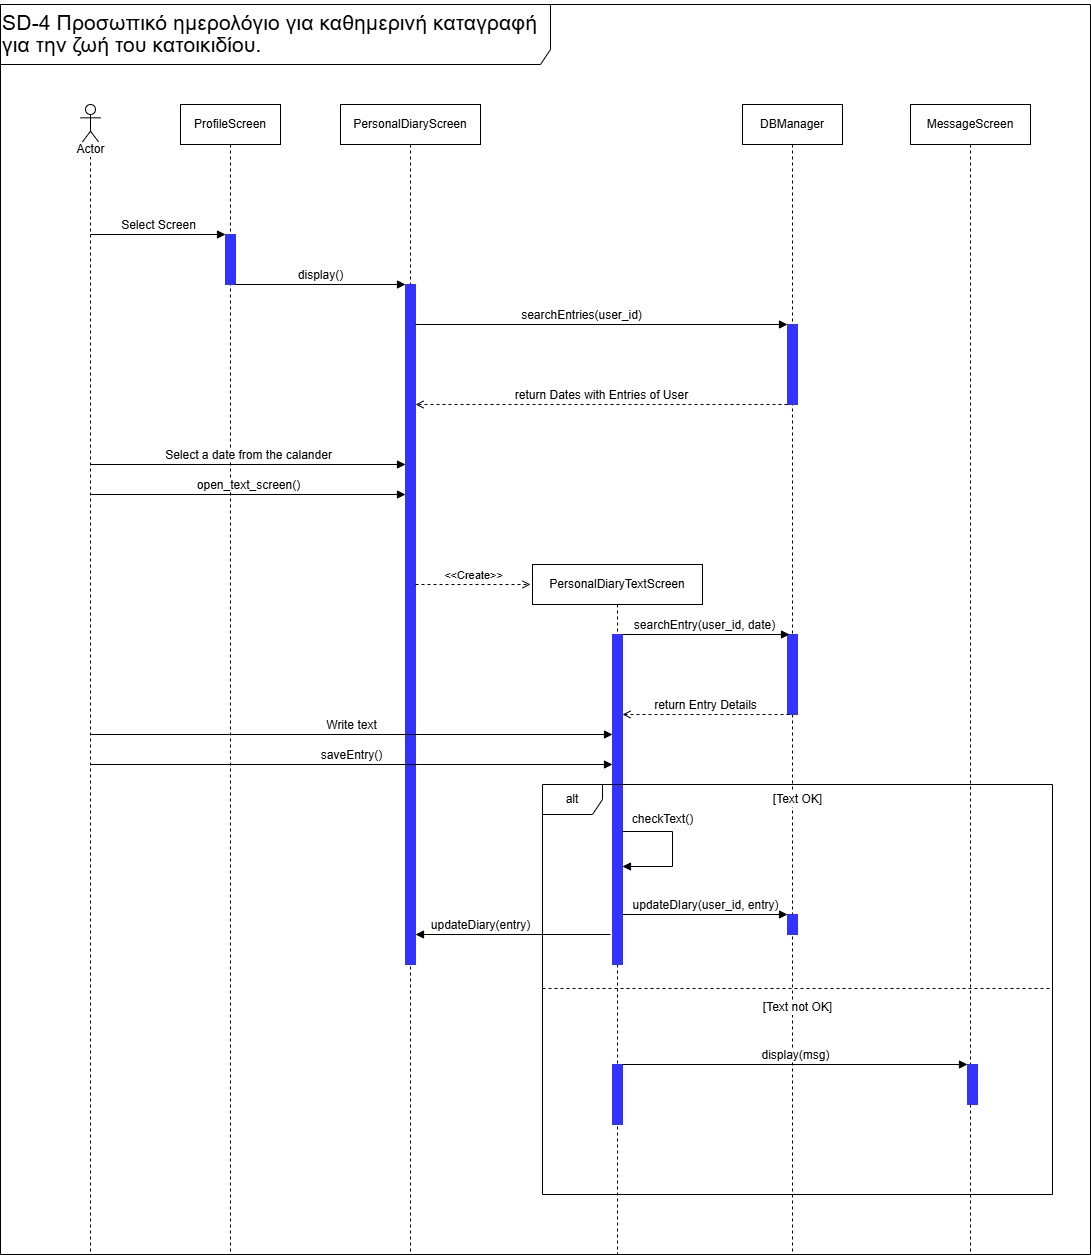

The diagram above was exported from draw.io. Its source (the exported page's mxGraphModel, read from the mxfile embedded in the PNG):
<mxGraphModel dx="1042" dy="1696" grid="1" gridSize="10" guides="1" tooltips="1" connect="1" arrows="1" fold="1" page="1" pageScale="1" pageWidth="827" pageHeight="1169" math="0" shadow="0">
  <root>
    <mxCell id="0" />
    <mxCell id="1" parent="0" />
    <mxCell id="pknOJlfZo0SBKfZFFDbX-1" value="ProfileScreen" style="shape=umlLifeline;perimeter=lifelinePerimeter;whiteSpace=wrap;html=1;container=1;dropTarget=0;collapsible=0;recursiveResize=0;outlineConnect=0;portConstraint=eastwest;newEdgeStyle={&quot;curved&quot;:0,&quot;rounded&quot;:0};" parent="1" vertex="1">
      <mxGeometry x="210" y="40" width="100" height="1150" as="geometry" />
    </mxCell>
    <mxCell id="pknOJlfZo0SBKfZFFDbX-2" value="" style="shape=umlLifeline;perimeter=lifelinePerimeter;whiteSpace=wrap;html=1;container=1;dropTarget=0;collapsible=0;recursiveResize=0;outlineConnect=0;portConstraint=eastwest;newEdgeStyle={&quot;curved&quot;:0,&quot;rounded&quot;:0};participant=umlActor;" parent="1" vertex="1">
      <mxGeometry x="110" y="40" width="20" height="1150" as="geometry" />
    </mxCell>
    <mxCell id="pknOJlfZo0SBKfZFFDbX-3" value="Actor" style="text;html=1;align=center;verticalAlign=middle;resizable=0;points=[];autosize=1;strokeColor=none;fillColor=none;labelBackgroundColor=default;" parent="1" vertex="1">
      <mxGeometry x="95" y="70" width="50" height="30" as="geometry" />
    </mxCell>
    <mxCell id="pknOJlfZo0SBKfZFFDbX-4" value="PersonalDiaryScreen" style="shape=umlLifeline;perimeter=lifelinePerimeter;whiteSpace=wrap;html=1;container=1;dropTarget=0;collapsible=0;recursiveResize=0;outlineConnect=0;portConstraint=eastwest;newEdgeStyle={&quot;curved&quot;:0,&quot;rounded&quot;:0};" parent="1" vertex="1">
      <mxGeometry x="370" y="40" width="140" height="1150" as="geometry" />
    </mxCell>
    <mxCell id="pknOJlfZo0SBKfZFFDbX-5" value="PersonalDiaryTextScreen" style="shape=umlLifeline;perimeter=lifelinePerimeter;whiteSpace=wrap;html=1;container=1;dropTarget=0;collapsible=0;recursiveResize=0;outlineConnect=0;portConstraint=eastwest;newEdgeStyle={&quot;curved&quot;:0,&quot;rounded&quot;:0};" parent="1" vertex="1">
      <mxGeometry x="562" y="500" width="170" height="690" as="geometry" />
    </mxCell>
    <mxCell id="pknOJlfZo0SBKfZFFDbX-6" value="DBManager" style="shape=umlLifeline;perimeter=lifelinePerimeter;whiteSpace=wrap;html=1;container=1;dropTarget=0;collapsible=0;recursiveResize=0;outlineConnect=0;portConstraint=eastwest;newEdgeStyle={&quot;curved&quot;:0,&quot;rounded&quot;:0};" parent="1" vertex="1">
      <mxGeometry x="772" y="40" width="100" height="1150" as="geometry" />
    </mxCell>
    <mxCell id="v3D905du_c6jr0JtX6HI-10" value="" style="html=1;points=[[0,0,0,0,5],[0,1,0,0,-5],[1,0,0,0,5],[1,1,0,0,-5]];perimeter=orthogonalPerimeter;outlineConnect=0;targetShapes=umlLifeline;portConstraint=eastwest;newEdgeStyle={&quot;curved&quot;:0,&quot;rounded&quot;:0};strokeColor=#3333FF;align=center;verticalAlign=middle;fontFamily=Helvetica;fontSize=12;fontColor=default;fillColor=#3333FF;" parent="pknOJlfZo0SBKfZFFDbX-6" vertex="1">
      <mxGeometry x="45" y="530" width="10" height="80" as="geometry" />
    </mxCell>
    <mxCell id="pknOJlfZo0SBKfZFFDbX-28" value="" style="html=1;points=[[0,0,0,0,5],[0,1,0,0,-5],[1,0,0,0,5],[1,1,0,0,-5]];perimeter=orthogonalPerimeter;outlineConnect=0;targetShapes=umlLifeline;portConstraint=eastwest;newEdgeStyle={&quot;curved&quot;:0,&quot;rounded&quot;:0};strokeColor=#3333FF;align=center;verticalAlign=middle;fontFamily=Helvetica;fontSize=12;fontColor=default;fillColor=#3333FF;" parent="pknOJlfZo0SBKfZFFDbX-6" vertex="1">
      <mxGeometry x="45" y="810" width="10" height="20" as="geometry" />
    </mxCell>
    <mxCell id="pknOJlfZo0SBKfZFFDbX-7" value="MessageScreen" style="shape=umlLifeline;perimeter=lifelinePerimeter;whiteSpace=wrap;html=1;container=1;dropTarget=0;collapsible=0;recursiveResize=0;outlineConnect=0;portConstraint=eastwest;newEdgeStyle={&quot;curved&quot;:0,&quot;rounded&quot;:0};" parent="1" vertex="1">
      <mxGeometry x="940" y="40" width="120" height="1150" as="geometry" />
    </mxCell>
    <mxCell id="pknOJlfZo0SBKfZFFDbX-8" value="&lt;p class=&quot;MsoNormal&quot;&gt;&lt;span style=&quot;font-size: 16pt; line-height: 102%;&quot;&gt;SD-4 Προσωπικό ημερολόγιο για καθημερινή καταγραφή&lt;br&gt;για την ζωή του κατοικιδίου.&lt;/span&gt;&lt;/p&gt;" style="shape=umlFrame;whiteSpace=wrap;html=1;pointerEvents=0;width=550;height=60;align=left;" parent="1" vertex="1">
      <mxGeometry x="30" y="-60" width="1090" height="1250" as="geometry" />
    </mxCell>
    <mxCell id="pknOJlfZo0SBKfZFFDbX-9" value="" style="html=1;points=[[0,0,0,0,5],[0,1,0,0,-5],[1,0,0,0,5],[1,1,0,0,-5]];perimeter=orthogonalPerimeter;outlineConnect=0;targetShapes=umlLifeline;portConstraint=eastwest;newEdgeStyle={&quot;curved&quot;:0,&quot;rounded&quot;:0};fillColor=#3333FF;strokeColor=#3333FF;" parent="1" vertex="1">
      <mxGeometry x="255" y="170" width="10" height="50" as="geometry" />
    </mxCell>
    <mxCell id="pknOJlfZo0SBKfZFFDbX-10" value="Select Screen" style="html=1;verticalAlign=bottom;endArrow=block;curved=0;rounded=0;fontFamily=Helvetica;fontSize=12;fontColor=default;" parent="1" target="pknOJlfZo0SBKfZFFDbX-9" edge="1">
      <mxGeometry width="80" relative="1" as="geometry">
        <mxPoint x="120" y="170" as="sourcePoint" />
        <mxPoint x="250" y="170" as="targetPoint" />
      </mxGeometry>
    </mxCell>
    <mxCell id="pknOJlfZo0SBKfZFFDbX-11" value="" style="html=1;points=[[0,0,0,0,5],[0,1,0,0,-5],[1,0,0,0,5],[1,1,0,0,-5]];perimeter=orthogonalPerimeter;outlineConnect=0;targetShapes=umlLifeline;portConstraint=eastwest;newEdgeStyle={&quot;curved&quot;:0,&quot;rounded&quot;:0};strokeColor=#3333FF;align=center;verticalAlign=middle;fontFamily=Helvetica;fontSize=12;fontColor=default;fillColor=#3333FF;" parent="1" vertex="1">
      <mxGeometry x="435" y="220" width="10" height="680" as="geometry" />
    </mxCell>
    <mxCell id="pknOJlfZo0SBKfZFFDbX-12" value="display()" style="html=1;verticalAlign=bottom;endArrow=block;curved=0;rounded=0;fontFamily=Helvetica;fontSize=12;fontColor=default;" parent="1" target="pknOJlfZo0SBKfZFFDbX-11" edge="1">
      <mxGeometry width="80" relative="1" as="geometry">
        <mxPoint x="265" y="220" as="sourcePoint" />
        <mxPoint x="430" y="220" as="targetPoint" />
      </mxGeometry>
    </mxCell>
    <mxCell id="pknOJlfZo0SBKfZFFDbX-15" value="" style="html=1;verticalAlign=bottom;endArrow=block;curved=0;rounded=0;fontFamily=Helvetica;fontSize=12;fontColor=default;" parent="1" source="pknOJlfZo0SBKfZFFDbX-11" edge="1">
      <mxGeometry width="80" relative="1" as="geometry">
        <mxPoint x="470" y="260" as="sourcePoint" />
        <mxPoint x="817" y="260" as="targetPoint" />
      </mxGeometry>
    </mxCell>
    <mxCell id="pknOJlfZo0SBKfZFFDbX-19" value="searchEntries(user_id)" style="edgeLabel;html=1;align=center;verticalAlign=middle;resizable=0;points=[];strokeColor=#3333FF;fontFamily=Helvetica;fontSize=12;fontColor=default;fillColor=#3333FF;" parent="pknOJlfZo0SBKfZFFDbX-15" vertex="1" connectable="0">
      <mxGeometry x="0.0031" y="7" relative="1" as="geometry">
        <mxPoint x="-22" y="-3" as="offset" />
      </mxGeometry>
    </mxCell>
    <mxCell id="pknOJlfZo0SBKfZFFDbX-18" value="" style="html=1;points=[[0,0,0,0,5],[0,1,0,0,-5],[1,0,0,0,5],[1,1,0,0,-5]];perimeter=orthogonalPerimeter;outlineConnect=0;targetShapes=umlLifeline;portConstraint=eastwest;newEdgeStyle={&quot;curved&quot;:0,&quot;rounded&quot;:0};strokeColor=#3333FF;align=center;verticalAlign=middle;fontFamily=Helvetica;fontSize=12;fontColor=default;fillColor=#3333FF;" parent="1" vertex="1">
      <mxGeometry x="817" y="260" width="10" height="80" as="geometry" />
    </mxCell>
    <mxCell id="pknOJlfZo0SBKfZFFDbX-20" value="return Dates with Entries of User" style="html=1;verticalAlign=bottom;endArrow=open;curved=0;rounded=0;fontFamily=Helvetica;fontSize=12;fontColor=default;dashed=1;endFill=0;" parent="1" target="pknOJlfZo0SBKfZFFDbX-11" edge="1">
      <mxGeometry width="80" relative="1" as="geometry">
        <mxPoint x="817" y="340" as="sourcePoint" />
        <mxPoint x="452" y="340" as="targetPoint" />
      </mxGeometry>
    </mxCell>
    <mxCell id="pknOJlfZo0SBKfZFFDbX-21" value="Select a date from the calander" style="html=1;verticalAlign=bottom;endArrow=block;curved=0;rounded=0;fontFamily=Helvetica;fontSize=12;fontColor=default;" parent="1" target="pknOJlfZo0SBKfZFFDbX-11" edge="1">
      <mxGeometry width="80" relative="1" as="geometry">
        <mxPoint x="120" y="400" as="sourcePoint" />
        <mxPoint x="200" y="400" as="targetPoint" />
      </mxGeometry>
    </mxCell>
    <mxCell id="pknOJlfZo0SBKfZFFDbX-23" value="" style="html=1;points=[[0,0,0,0,5],[0,1,0,0,-5],[1,0,0,0,5],[1,1,0,0,-5]];perimeter=orthogonalPerimeter;outlineConnect=0;targetShapes=umlLifeline;portConstraint=eastwest;newEdgeStyle={&quot;curved&quot;:0,&quot;rounded&quot;:0};strokeColor=#3333FF;align=center;verticalAlign=middle;fontFamily=Helvetica;fontSize=12;fontColor=default;fillColor=#3333FF;" parent="1" vertex="1">
      <mxGeometry x="642" y="570" width="10" height="330" as="geometry" />
    </mxCell>
    <mxCell id="pknOJlfZo0SBKfZFFDbX-24" value="Write text" style="html=1;verticalAlign=bottom;endArrow=block;curved=0;rounded=0;fontFamily=Helvetica;fontSize=12;fontColor=default;" parent="1" target="pknOJlfZo0SBKfZFFDbX-23" edge="1">
      <mxGeometry width="80" relative="1" as="geometry">
        <mxPoint x="120" y="670" as="sourcePoint" />
        <mxPoint x="200" y="670" as="targetPoint" />
      </mxGeometry>
    </mxCell>
    <mxCell id="pknOJlfZo0SBKfZFFDbX-27" value="checkText()" style="html=1;verticalAlign=bottom;endArrow=block;rounded=0;fontFamily=Helvetica;fontSize=12;fontColor=default;edgeStyle=orthogonalEdgeStyle;" parent="1" edge="1">
      <mxGeometry x="-0.4075" y="3" width="80" relative="1" as="geometry">
        <mxPoint x="652" y="767.0000000000005" as="sourcePoint" />
        <mxPoint x="652" y="802.0000000000005" as="targetPoint" />
        <Array as="points">
          <mxPoint x="702" y="767" />
          <mxPoint x="702" y="802" />
        </Array>
        <mxPoint as="offset" />
      </mxGeometry>
    </mxCell>
    <mxCell id="pknOJlfZo0SBKfZFFDbX-29" value="updateDIary(user_id, entry)" style="html=1;verticalAlign=bottom;endArrow=block;curved=0;rounded=0;fontFamily=Helvetica;fontSize=12;fontColor=default;" parent="1" target="pknOJlfZo0SBKfZFFDbX-28" edge="1">
      <mxGeometry width="80" relative="1" as="geometry">
        <mxPoint x="652" y="850" as="sourcePoint" />
        <mxPoint x="742" y="840" as="targetPoint" />
      </mxGeometry>
    </mxCell>
    <mxCell id="pknOJlfZo0SBKfZFFDbX-33" value="updateDiary(entry)" style="html=1;verticalAlign=bottom;endArrow=block;curved=0;rounded=0;fontFamily=Helvetica;fontSize=12;fontColor=default;" parent="1" edge="1">
      <mxGeometry x="0.3333" width="80" relative="1" as="geometry">
        <mxPoint x="640" y="870" as="sourcePoint" />
        <mxPoint x="445" y="870" as="targetPoint" />
        <mxPoint as="offset" />
      </mxGeometry>
    </mxCell>
    <mxCell id="pknOJlfZo0SBKfZFFDbX-34" value="alt" style="shape=umlFrame;whiteSpace=wrap;html=1;pointerEvents=0;strokeColor=#000000;align=center;verticalAlign=middle;fontFamily=Helvetica;fontSize=12;fontColor=default;fillColor=#FFFFFF;" parent="1" vertex="1">
      <mxGeometry x="572" y="720" width="510" height="410" as="geometry" />
    </mxCell>
    <mxCell id="pknOJlfZo0SBKfZFFDbX-35" value="[Text OK]" style="text;html=1;align=center;verticalAlign=middle;resizable=0;points=[];autosize=1;strokeColor=none;fillColor=none;fontFamily=Helvetica;fontSize=12;fontColor=default;labelBackgroundColor=default;" parent="1" vertex="1">
      <mxGeometry x="792" y="720" width="70" height="30" as="geometry" />
    </mxCell>
    <mxCell id="pknOJlfZo0SBKfZFFDbX-36" value="" style="line;strokeWidth=1;fillColor=none;align=left;verticalAlign=middle;spacingTop=-1;spacingLeft=3;spacingRight=3;rotatable=0;labelPosition=right;points=[];portConstraint=eastwest;strokeColor=inherit;fontFamily=Helvetica;fontSize=12;fontColor=default;dashed=1;" parent="1" vertex="1">
      <mxGeometry x="572" y="920" width="510" height="8" as="geometry" />
    </mxCell>
    <mxCell id="pknOJlfZo0SBKfZFFDbX-37" value="[Text not OK]" style="text;html=1;align=center;verticalAlign=middle;resizable=0;points=[];autosize=1;strokeColor=none;fillColor=none;fontFamily=Helvetica;fontSize=12;fontColor=default;labelBackgroundColor=default;" parent="1" vertex="1">
      <mxGeometry x="782" y="928" width="90" height="30" as="geometry" />
    </mxCell>
    <mxCell id="pknOJlfZo0SBKfZFFDbX-38" value="" style="html=1;points=[[0,0,0,0,5],[0,1,0,0,-5],[1,0,0,0,5],[1,1,0,0,-5]];perimeter=orthogonalPerimeter;outlineConnect=0;targetShapes=umlLifeline;portConstraint=eastwest;newEdgeStyle={&quot;curved&quot;:0,&quot;rounded&quot;:0};strokeColor=#3333FF;align=center;verticalAlign=middle;fontFamily=Helvetica;fontSize=12;fontColor=default;fillColor=#3333FF;" parent="1" vertex="1">
      <mxGeometry x="642" y="1000" width="10" height="60" as="geometry" />
    </mxCell>
    <mxCell id="pknOJlfZo0SBKfZFFDbX-39" value="" style="html=1;points=[[0,0,0,0,5],[0,1,0,0,-5],[1,0,0,0,5],[1,1,0,0,-5]];perimeter=orthogonalPerimeter;outlineConnect=0;targetShapes=umlLifeline;portConstraint=eastwest;newEdgeStyle={&quot;curved&quot;:0,&quot;rounded&quot;:0};strokeColor=#3333FF;align=center;verticalAlign=middle;fontFamily=Helvetica;fontSize=12;fontColor=default;fillColor=#3333FF;" parent="1" vertex="1">
      <mxGeometry x="997" y="1000" width="10" height="40" as="geometry" />
    </mxCell>
    <mxCell id="pknOJlfZo0SBKfZFFDbX-40" value="display(msg)" style="html=1;verticalAlign=bottom;endArrow=block;curved=0;rounded=0;fontFamily=Helvetica;fontSize=12;fontColor=default;" parent="1" edge="1">
      <mxGeometry width="80" relative="1" as="geometry">
        <mxPoint x="652" y="1000" as="sourcePoint" />
        <mxPoint x="997" y="1000" as="targetPoint" />
      </mxGeometry>
    </mxCell>
    <mxCell id="v3D905du_c6jr0JtX6HI-2" value="saveEntry()" style="html=1;verticalAlign=bottom;endArrow=block;curved=0;rounded=0;fontFamily=Helvetica;fontSize=12;fontColor=default;" parent="1" edge="1">
      <mxGeometry width="80" relative="1" as="geometry">
        <mxPoint x="120" y="700" as="sourcePoint" />
        <mxPoint x="642" y="700" as="targetPoint" />
      </mxGeometry>
    </mxCell>
    <mxCell id="v3D905du_c6jr0JtX6HI-3" value="open_text_screen()" style="html=1;verticalAlign=bottom;endArrow=block;curved=0;rounded=0;fontFamily=Helvetica;fontSize=12;fontColor=default;" parent="1" edge="1">
      <mxGeometry width="80" relative="1" as="geometry">
        <mxPoint x="120" y="430" as="sourcePoint" />
        <mxPoint x="435" y="430" as="targetPoint" />
      </mxGeometry>
    </mxCell>
    <mxCell id="v3D905du_c6jr0JtX6HI-4" value="&amp;lt;&amp;lt;Create&amp;gt;&amp;gt;" style="html=1;verticalAlign=bottom;endArrow=open;curved=0;rounded=0;dashed=1;endFill=0;" parent="1" edge="1">
      <mxGeometry width="80" relative="1" as="geometry">
        <mxPoint x="445" y="520" as="sourcePoint" />
        <mxPoint x="560" y="520" as="targetPoint" />
      </mxGeometry>
    </mxCell>
    <mxCell id="v3D905du_c6jr0JtX6HI-11" value="" style="html=1;verticalAlign=bottom;endArrow=block;curved=0;rounded=0;fontFamily=Helvetica;fontSize=12;fontColor=default;" parent="1" edge="1">
      <mxGeometry width="80" relative="1" as="geometry">
        <mxPoint x="652" y="570" as="sourcePoint" />
        <mxPoint x="819" y="570" as="targetPoint" />
      </mxGeometry>
    </mxCell>
    <mxCell id="v3D905du_c6jr0JtX6HI-12" value="searchEntry(user_id, date)" style="edgeLabel;html=1;align=center;verticalAlign=middle;resizable=0;points=[];strokeColor=#3333FF;fontFamily=Helvetica;fontSize=12;fontColor=default;fillColor=#3333FF;" parent="v3D905du_c6jr0JtX6HI-11" vertex="1" connectable="0">
      <mxGeometry x="0.0031" y="7" relative="1" as="geometry">
        <mxPoint x="-3" y="-3" as="offset" />
      </mxGeometry>
    </mxCell>
    <mxCell id="v3D905du_c6jr0JtX6HI-13" value="return Entry Details" style="html=1;verticalAlign=bottom;endArrow=open;curved=0;rounded=0;fontFamily=Helvetica;fontSize=12;fontColor=default;dashed=1;endFill=0;" parent="1" target="pknOJlfZo0SBKfZFFDbX-23" edge="1">
      <mxGeometry width="80" relative="1" as="geometry">
        <mxPoint x="819" y="650" as="sourcePoint" />
        <mxPoint x="447" y="650" as="targetPoint" />
      </mxGeometry>
    </mxCell>
  </root>
</mxGraphModel>